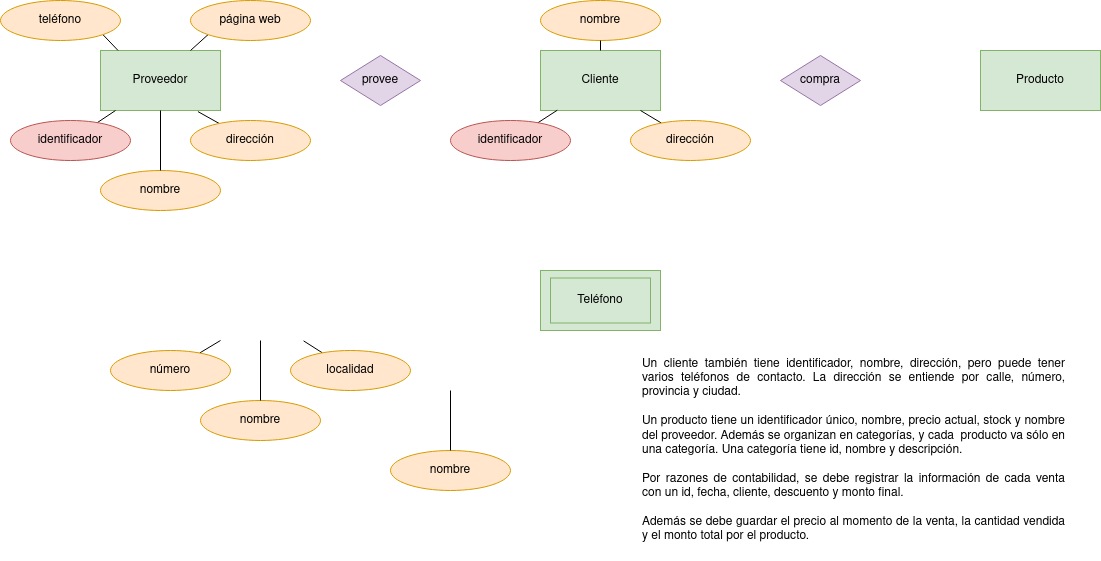

The diagram above was exported from draw.io. Its source (the exported page's mxGraphModel, read from the mxfile embedded in the PNG):
<mxGraphModel dx="1582" dy="686" grid="1" gridSize="10" guides="1" tooltips="1" connect="1" arrows="1" fold="1" page="1" pageScale="1" pageWidth="827" pageHeight="1169" math="0" shadow="0">
  <root>
    <mxCell id="0" />
    <mxCell id="1" parent="0" />
    <mxCell id="20m_cmo_54dTqhw3DeV8-1" value="Proveedor" style="rounded=0;whiteSpace=wrap;html=1;fillColor=#d5e8d4;strokeColor=#82b366;" vertex="1" parent="1">
      <mxGeometry x="80" y="70" width="120" height="60" as="geometry" />
    </mxCell>
    <mxCell id="20m_cmo_54dTqhw3DeV8-2" value="Cliente" style="rounded=0;whiteSpace=wrap;html=1;fillColor=#d5e8d4;strokeColor=#82b366;" vertex="1" parent="1">
      <mxGeometry x="520" y="70" width="120" height="60" as="geometry" />
    </mxCell>
    <mxCell id="20m_cmo_54dTqhw3DeV8-3" value="Producto" style="rounded=0;whiteSpace=wrap;html=1;fillColor=#d5e8d4;strokeColor=#82b366;" vertex="1" parent="1">
      <mxGeometry x="960" y="70" width="120" height="60" as="geometry" />
    </mxCell>
    <mxCell id="20m_cmo_54dTqhw3DeV8-5" value="provee" style="rhombus;whiteSpace=wrap;html=1;fillColor=#e1d5e7;strokeColor=#9673a6;" vertex="1" parent="1">
      <mxGeometry x="320" y="75" width="80" height="50" as="geometry" />
    </mxCell>
    <mxCell id="20m_cmo_54dTqhw3DeV8-8" value="compra" style="rhombus;whiteSpace=wrap;html=1;fillColor=#e1d5e7;strokeColor=#9673a6;" vertex="1" parent="1">
      <mxGeometry x="760" y="75" width="80" height="50" as="geometry" />
    </mxCell>
    <mxCell id="20m_cmo_54dTqhw3DeV8-10" value="" style="endArrow=none;html=1;rounded=0;fontColor=#FF0080;" edge="1" parent="1" target="20m_cmo_54dTqhw3DeV8-11">
      <mxGeometry width="50" height="50" relative="1" as="geometry">
        <mxPoint x="200" y="360" as="sourcePoint" />
        <mxPoint x="200" y="360" as="targetPoint" />
      </mxGeometry>
    </mxCell>
    <mxCell id="20m_cmo_54dTqhw3DeV8-11" value="&lt;font color=&quot;#000000&quot;&gt;número&lt;/font&gt;" style="ellipse;whiteSpace=wrap;html=1;fillColor=#ffe6cc;strokeColor=#d79b00;" vertex="1" parent="1">
      <mxGeometry x="90" y="370" width="120" height="40" as="geometry" />
    </mxCell>
    <mxCell id="20m_cmo_54dTqhw3DeV8-12" value="nombre" style="ellipse;whiteSpace=wrap;html=1;fillColor=#ffe6cc;strokeColor=#d79b00;" vertex="1" parent="1">
      <mxGeometry x="180" y="420" width="120" height="40" as="geometry" />
    </mxCell>
    <mxCell id="20m_cmo_54dTqhw3DeV8-13" value="" style="endArrow=none;html=1;rounded=0;fontColor=#000000;exitX=0.5;exitY=0;exitDx=0;exitDy=0;entryX=0.5;entryY=1;entryDx=0;entryDy=0;" edge="1" parent="1" source="20m_cmo_54dTqhw3DeV8-12">
      <mxGeometry width="50" height="50" relative="1" as="geometry">
        <mxPoint x="194" y="410" as="sourcePoint" />
        <mxPoint x="240" y="360" as="targetPoint" />
      </mxGeometry>
    </mxCell>
    <mxCell id="20m_cmo_54dTqhw3DeV8-14" value="" style="endArrow=none;html=1;rounded=0;fontColor=#000000;entryX=0.859;entryY=1.006;entryDx=0;entryDy=0;entryPerimeter=0;" edge="1" parent="1" source="20m_cmo_54dTqhw3DeV8-15">
      <mxGeometry width="50" height="50" relative="1" as="geometry">
        <mxPoint x="340" y="340" as="sourcePoint" />
        <mxPoint x="283.0799999999999" y="360.3600000000001" as="targetPoint" />
      </mxGeometry>
    </mxCell>
    <mxCell id="20m_cmo_54dTqhw3DeV8-15" value="localidad" style="ellipse;whiteSpace=wrap;html=1;fillColor=#ffe6cc;strokeColor=#d79b00;" vertex="1" parent="1">
      <mxGeometry x="270" y="370" width="120" height="40" as="geometry" />
    </mxCell>
    <mxCell id="20m_cmo_54dTqhw3DeV8-17" value="" style="endArrow=none;html=1;rounded=0;fontColor=#FF0080;" edge="1" parent="1" target="20m_cmo_54dTqhw3DeV8-18" source="20m_cmo_54dTqhw3DeV8-1">
      <mxGeometry width="50" height="50" relative="1" as="geometry">
        <mxPoint x="100" y="150" as="sourcePoint" />
        <mxPoint x="100" y="150" as="targetPoint" />
      </mxGeometry>
    </mxCell>
    <mxCell id="20m_cmo_54dTqhw3DeV8-18" value="identificador" style="ellipse;whiteSpace=wrap;html=1;fillColor=#f8cecc;strokeColor=#b85450;" vertex="1" parent="1">
      <mxGeometry x="-10" y="140" width="120" height="40" as="geometry" />
    </mxCell>
    <mxCell id="20m_cmo_54dTqhw3DeV8-19" value="nombre" style="ellipse;whiteSpace=wrap;html=1;fillColor=#ffe6cc;strokeColor=#d79b00;" vertex="1" parent="1">
      <mxGeometry x="80" y="190" width="120" height="40" as="geometry" />
    </mxCell>
    <mxCell id="20m_cmo_54dTqhw3DeV8-20" value="" style="endArrow=none;html=1;rounded=0;fontColor=#000000;exitX=0.5;exitY=0;exitDx=0;exitDy=0;entryX=0.5;entryY=1;entryDx=0;entryDy=0;" edge="1" parent="1" source="20m_cmo_54dTqhw3DeV8-19" target="20m_cmo_54dTqhw3DeV8-1">
      <mxGeometry width="50" height="50" relative="1" as="geometry">
        <mxPoint x="94" y="200" as="sourcePoint" />
        <mxPoint x="140" y="150" as="targetPoint" />
      </mxGeometry>
    </mxCell>
    <mxCell id="20m_cmo_54dTqhw3DeV8-21" value="" style="endArrow=none;html=1;rounded=0;fontColor=#000000;entryX=0.812;entryY=1.018;entryDx=0;entryDy=0;entryPerimeter=0;" edge="1" parent="1" source="20m_cmo_54dTqhw3DeV8-22" target="20m_cmo_54dTqhw3DeV8-1">
      <mxGeometry width="50" height="50" relative="1" as="geometry">
        <mxPoint x="240" y="130" as="sourcePoint" />
        <mxPoint x="183.07999999999993" y="150.36000000000013" as="targetPoint" />
      </mxGeometry>
    </mxCell>
    <mxCell id="20m_cmo_54dTqhw3DeV8-22" value="dirección" style="ellipse;whiteSpace=wrap;html=1;fillColor=#ffe6cc;strokeColor=#d79b00;" vertex="1" parent="1">
      <mxGeometry x="170" y="140" width="120" height="40" as="geometry" />
    </mxCell>
    <mxCell id="20m_cmo_54dTqhw3DeV8-23" value="" style="endArrow=none;html=1;rounded=0;fontColor=#FF0080;entryX=1;entryY=1;entryDx=0;entryDy=0;exitX=0.146;exitY=-0.001;exitDx=0;exitDy=0;exitPerimeter=0;" edge="1" parent="1" target="20m_cmo_54dTqhw3DeV8-24" source="20m_cmo_54dTqhw3DeV8-1">
      <mxGeometry width="50" height="50" relative="1" as="geometry">
        <mxPoint x="50" y="80" as="sourcePoint" />
        <mxPoint x="100" y="-60" as="targetPoint" />
      </mxGeometry>
    </mxCell>
    <mxCell id="20m_cmo_54dTqhw3DeV8-24" value="teléfono" style="ellipse;whiteSpace=wrap;html=1;fillColor=#ffe6cc;strokeColor=#d79b00;" vertex="1" parent="1">
      <mxGeometry x="-20" y="20" width="120" height="40" as="geometry" />
    </mxCell>
    <mxCell id="20m_cmo_54dTqhw3DeV8-27" value="" style="endArrow=none;html=1;rounded=0;fontColor=#000000;entryX=0.75;entryY=0;entryDx=0;entryDy=0;exitX=0;exitY=1;exitDx=0;exitDy=0;" edge="1" parent="1" source="20m_cmo_54dTqhw3DeV8-28" target="20m_cmo_54dTqhw3DeV8-1">
      <mxGeometry width="50" height="50" relative="1" as="geometry">
        <mxPoint x="240" y="-80" as="sourcePoint" />
        <mxPoint x="183.0799999999997" y="-59.63999999999987" as="targetPoint" />
      </mxGeometry>
    </mxCell>
    <mxCell id="20m_cmo_54dTqhw3DeV8-28" value="página web" style="ellipse;whiteSpace=wrap;html=1;fillColor=#ffe6cc;strokeColor=#d79b00;" vertex="1" parent="1">
      <mxGeometry x="170" y="20" width="120" height="40" as="geometry" />
    </mxCell>
    <mxCell id="20m_cmo_54dTqhw3DeV8-29" value="nombre" style="ellipse;whiteSpace=wrap;html=1;fillColor=#ffe6cc;strokeColor=#d79b00;" vertex="1" parent="1">
      <mxGeometry x="370" y="470" width="120" height="40" as="geometry" />
    </mxCell>
    <mxCell id="20m_cmo_54dTqhw3DeV8-30" value="" style="endArrow=none;html=1;rounded=0;fontColor=#000000;exitX=0.5;exitY=0;exitDx=0;exitDy=0;entryX=0.5;entryY=1;entryDx=0;entryDy=0;" edge="1" parent="1" source="20m_cmo_54dTqhw3DeV8-29">
      <mxGeometry width="50" height="50" relative="1" as="geometry">
        <mxPoint x="384" y="460" as="sourcePoint" />
        <mxPoint x="429.9999999999998" y="409.9999999999999" as="targetPoint" />
      </mxGeometry>
    </mxCell>
    <mxCell id="20m_cmo_54dTqhw3DeV8-31" value="" style="endArrow=none;html=1;rounded=0;fontColor=#FF0080;exitX=0.14;exitY=0.995;exitDx=0;exitDy=0;exitPerimeter=0;" edge="1" parent="1" target="20m_cmo_54dTqhw3DeV8-32" source="20m_cmo_54dTqhw3DeV8-2">
      <mxGeometry width="50" height="50" relative="1" as="geometry">
        <mxPoint x="538.2400000000002" y="152.75999999999993" as="sourcePoint" />
        <mxPoint x="540" y="155.3" as="targetPoint" />
      </mxGeometry>
    </mxCell>
    <mxCell id="20m_cmo_54dTqhw3DeV8-32" value="identificador" style="ellipse;whiteSpace=wrap;html=1;fillColor=#f8cecc;strokeColor=#b85450;" vertex="1" parent="1">
      <mxGeometry x="430" y="140" width="120" height="40" as="geometry" />
    </mxCell>
    <mxCell id="20m_cmo_54dTqhw3DeV8-33" value="nombre" style="ellipse;whiteSpace=wrap;html=1;fillColor=#ffe6cc;strokeColor=#d79b00;" vertex="1" parent="1">
      <mxGeometry x="520" y="20" width="120" height="40" as="geometry" />
    </mxCell>
    <mxCell id="20m_cmo_54dTqhw3DeV8-34" value="" style="endArrow=none;html=1;rounded=0;fontColor=#000000;entryX=0.5;entryY=1;entryDx=0;entryDy=0;exitX=0.5;exitY=0;exitDx=0;exitDy=0;" edge="1" parent="1" source="20m_cmo_54dTqhw3DeV8-2" target="20m_cmo_54dTqhw3DeV8-33">
      <mxGeometry width="50" height="50" relative="1" as="geometry">
        <mxPoint x="670" as="sourcePoint" />
        <mxPoint x="669.9999999999998" y="-60" as="targetPoint" />
      </mxGeometry>
    </mxCell>
    <mxCell id="20m_cmo_54dTqhw3DeV8-35" value="" style="endArrow=none;html=1;rounded=0;fontColor=#000000;" edge="1" parent="1" source="20m_cmo_54dTqhw3DeV8-36">
      <mxGeometry width="50" height="50" relative="1" as="geometry">
        <mxPoint x="680" y="135.3" as="sourcePoint" />
        <mxPoint x="620" y="130" as="targetPoint" />
      </mxGeometry>
    </mxCell>
    <mxCell id="20m_cmo_54dTqhw3DeV8-36" value="dirección" style="ellipse;whiteSpace=wrap;html=1;fillColor=#ffe6cc;strokeColor=#d79b00;" vertex="1" parent="1">
      <mxGeometry x="610" y="140" width="120" height="40" as="geometry" />
    </mxCell>
    <mxCell id="20m_cmo_54dTqhw3DeV8-37" value="&lt;div align=&quot;justify&quot;&gt;Un cliente también tiene identificador, nombre, dirección, pero puede tener varios teléfonos de contacto. La dirección se entiende por calle, número, provincia y ciudad.&lt;/div&gt;&lt;div align=&quot;justify&quot;&gt;&lt;br&gt;&lt;/div&gt;&lt;div align=&quot;justify&quot;&gt;Un producto tiene un identificador único, nombre, precio actual, stock y nombre del proveedor. Además se organizan en categorías, y cada&amp;nbsp; producto va sólo en una categoría. Una categoría tiene id, nombre y descripción.&lt;br&gt;&lt;/div&gt;&lt;div align=&quot;justify&quot;&gt;&lt;br&gt;&lt;/div&gt;&lt;div align=&quot;justify&quot;&gt;Por razones de contabilidad, se debe registrar la información de cada venta con un id, fecha, cliente, descuento y monto final.&lt;br&gt;&lt;/div&gt;&lt;div align=&quot;justify&quot;&gt;&lt;br&gt;&lt;/div&gt;&lt;div align=&quot;justify&quot;&gt;Además se debe guardar el precio al momento de la venta, la cantidad vendida y el monto total por el producto.&lt;/div&gt;" style="text;html=1;strokeColor=none;fillColor=none;align=left;verticalAlign=middle;whiteSpace=wrap;rounded=0;" vertex="1" parent="1">
      <mxGeometry x="620" y="360" width="425" height="220" as="geometry" />
    </mxCell>
    <mxCell id="20m_cmo_54dTqhw3DeV8-39" value="" style="rounded=0;whiteSpace=wrap;html=1;fillColor=#d5e8d4;strokeColor=#82b366;" vertex="1" parent="1">
      <mxGeometry x="520" y="290" width="120" height="60" as="geometry" />
    </mxCell>
    <mxCell id="20m_cmo_54dTqhw3DeV8-40" value="Teléfono" style="rounded=0;whiteSpace=wrap;html=1;fillColor=#d5e8d4;strokeColor=#82b366;" vertex="1" parent="1">
      <mxGeometry x="530" y="297.5" width="100" height="45" as="geometry" />
    </mxCell>
  </root>
</mxGraphModel>